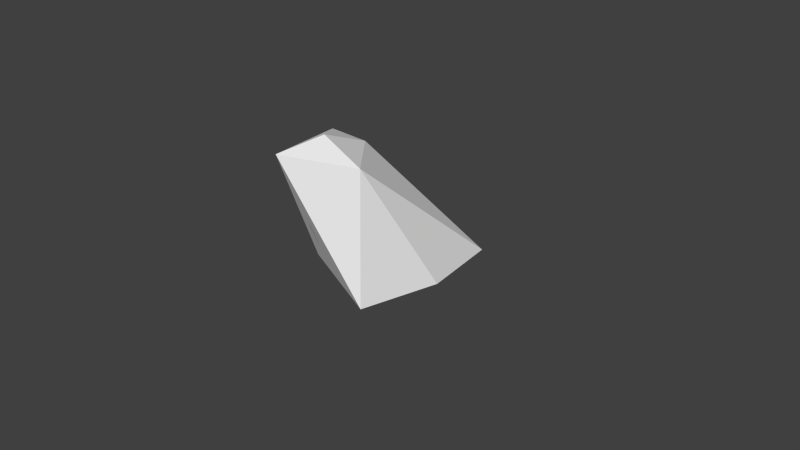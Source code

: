 # Source: glaz_prerandom.blend  (saved by Blender 2.77.0; exported with 4.5.12 LTS)
import bpy
from mathutils import Matrix  # noqa: F401  (used for matrix-valued properties, if any)

bpy.ops.wm.read_factory_settings(use_empty=True)
scene = bpy.context.scene
scene.name = 'Scene'

# ---- collections
col_collection_1 = bpy.data.collections.new('Collection 1'); scene.collection.children.link(col_collection_1)

# ---- materials (node trees are filled in below, after node groups)
mat_stone0 = bpy.data.materials.new('Stone0')
mat_stone0.alpha_threshold = 0.0
mat_stone0.use_transparent_shadow = False
mat_stone0.roughness = 0.5
mat_stone0.line_color = (0.0, 0.0, 0.0, 1.0)

# ---- material node trees

# ---- world
world_world = bpy.data.worlds.new('World'); scene.world = world_world
world_world.color = (0.05088, 0.05088, 0.05088)
world_world.use_sun_shadow = False
world_world.sun_shadow_jitter_overblur = 0.0
world_world.cycles.sampling_method = 'NONE'
world_world.cycles.sample_map_resolution = 256

# ---- cameras
cam_camera = bpy.data.cameras.new('Camera')
cam_camera.clip_end = 100.0
cam_camera.lens = 35.0
cam_camera.sensor_width = 32.0
cam_camera.sensor_height = 18.0
cam_camera.ortho_scale = 7.314
cam_camera.dof.focus_distance = 0.0
cam_camera.dof.aperture_fstop = 128.0

# ---- meshes
me_stone0_lod1 = bpy.data.meshes.new('Stone0_LOD1')
me_stone0_lod1.from_pydata([(0.8932, 1.083, -1.0), (0.8932, -1.0, -1.0), (-0.4957, -0.5139, -1.0), (-0.7734, 0.6667, -1.0), (1.102, 0.04167, -1.0), (-0.1484, 1.292, -1.0), (0.4766, -0.5833, 0.5), (0.3724, 0.5625, -0.25), (-0.7734, 0.04167, 0.5), (0.7891, -0.2708, -0.25), (-0.4609, 0.6667, -0.25), (-0.1484, 0.04167, 0.5), (0.6849, 0.25, -0.25), (-0.5651, -1.0, 0.5), (0.1641, -1.0, -0.25), (0.6849, -0.7917, -0.25), (-0.5304, -0.7569, -0.25), (-0.1484, -0.5833, 0.75), (-0.7734, 0.3542, -0.25)], [(8, 6), (6, 2)], [(2, 3, 5, 0, 4, 1), (1, 4, 9, 15), (5, 3, 18, 10), (17, 8, 13), (8, 11, 7, 10), (6, 17, 13), (3, 2, 16, 18), (1, 15, 14), (8, 17, 11), (13, 16, 14), (6, 9, 12), (11, 17, 6), (4, 0, 12, 9), (7, 12, 0), (6, 12, 7, 11), (6, 15, 9), (13, 14, 15, 6), (1, 14, 16, 2), (13, 8, 18, 16), (10, 18, 8), (7, 0, 5, 10)])
_uv = me_stone0_lod1.uv_layers.new(name='UVMap')
_uv.uv.foreach_set('vector', [0.5551, 0.4388, 0.4408, 0.1755, 0.5521, 0.0, 0.793, 5.69e-08, 0.8857, 0.234, 0.8857, 0.4876, 1.0, 0.9843, 0.8394, 1.0, 0.8231, 0.8309, 0.9034, 0.823, 0.3219, 0.0, 0.4408, 0.1311, 0.4408, 0.2977, 0.3814, 0.2321, 0.2834, 0.6066, 0.4408, 0.4643, 0.3592, 0.6583, 0.4408, 0.4643, 0.3009, 0.452, 0.1913, 0.2356, 0.3814, 0.2321, 0.8067, 0.6618, 0.8581, 0.5121, 1.0, 0.4876, 0.8067, 0.4876, 0.7893, 0.7764, 0.6151, 0.8195, 0.6318, 0.5487, 1.0, 0.9843, 0.9034, 0.823, 1.0, 0.7359, 0.4408, 0.4643, 0.2834, 0.6066, 0.3009, 0.452, 0.4408, 0.8627, 0.6151, 0.8195, 0.6238, 0.9124, 0.1399, 0.5586, 0.06997, 0.3859, 0.1108, 0.2889, 0.3009, 0.452, 0.2834, 0.6066, 0.1399, 0.5586, 0.0, 0.2132, 0.08162, 0.01921, 0.1108, 0.2889, 0.06997, 0.3859, 0.1913, 0.2356, 0.1108, 0.2889, 0.08162, 0.01921, 0.1399, 0.5586, 0.1108, 0.2889, 0.1913, 0.2356, 0.3009, 0.452, 0.8067, 0.6618, 0.9034, 0.823, 0.8231, 0.8309, 1.0, 0.4876, 1.0, 0.7359, 0.9034, 0.823, 0.8067, 0.6618, 0.8067, 0.9621, 0.6238, 0.9124, 0.6151, 0.8195, 0.7893, 0.7764, 0.4408, 0.8627, 0.4569, 0.6097, 0.6318, 0.5487, 0.6151, 0.8195, 0.3814, 0.2321, 0.4408, 0.2977, 0.4408, 0.4643, 0.1913, 0.2356, 0.08162, 0.01921, 0.3219, 0.0, 0.3814, 0.2321])
me_stone0_lod1.materials.append(mat_stone0)
me_stone0_lod1.use_remesh_preserve_volume = False
me_stone0_lod1.use_remesh_preserve_attributes = False
me_stone0_lod1.use_mirror_vertex_groups = False
me_stone0_lod1.update()
me_cube_002 = bpy.data.meshes.new('Cube.002')
me_cube_002.from_pydata([(-0.05584, 0.06482, -1.0), (0.928, -0.4097, -0.75), (-0.6693, 0.5625, -0.5), (-0.4957, -0.5139, 0.5833), (-0.07899, 0.4236, 0.0), (-0.07899, -0.7222, 0.5833), (-0.5998, -0.3056, -0.5), (0.5807, -0.9306, -0.5), (-0.3568, -0.1667, 0.5833), (-0.3105, -0.919, 0.0), (0.6502, -0.2014, 0.0), (0.0599, -0.375, 0.5833), (0.8932, 0.4583, -0.75), (0.6502, 0.6319, -0.5), (0.303, 0.2847, 0.0), (0.6502, -0.5486, 0.0), (0.4418, -0.7917, 0.0), (-0.2873, -0.7569, -0.5), (-0.6924, -0.1204, 0.0), (-0.6693, 0.3542, 0.0), (0.3724, 0.9792, -0.75), (0.4997, -0.4907, -1.0), (0.0599, 0.6667, -1.0), (0.6155, 0.8056, -1.0), (0.7891, -0.6875, -0.5), (-0.4609, 0.875, -0.75), (-0.4609, 0.25, 0.25), (-0.6808, 0.169, -0.75), (0.8585, 0.006944, -0.5), (0.3377, -0.09722, 0.25), (0.02517, -0.8611, 0.25), (0.1872, -0.838, -0.75), (-0.623, -0.5718, 0.25), (-0.07899, 0.8403, -0.5), (0.2711, -0.7106, -0.9375), (0.737, -0.8524, -0.5625), (0.572, 0.8142, -0.625), (-0.5014, 0.09664, -0.9375), (0.5373, -0.158, 0.125), (0.8556, -0.4647, -0.9375), (0.4332, 1.04, -0.9375), (-0.3307, 0.875, -0.9375), (0.8759, 0.5972, -0.9375), (-0.4783, -0.5833, -0.5625), (-0.5911, 0.3281, 0.125), (-0.4349, 0.04167, 0.4583), (-0.7242, 0.4381, -0.625), (-0.322, -0.7049, 0.6042), (0.7457, -0.05382, -0.25), (-0.1484, -0.2708, 0.6042), (0.7804, 0.6059, -0.625), (-0.03559, -0.7917, 0.4583), (-0.4436, -0.3056, 0.6042), (-0.5072, -0.8119, 0.125), (0.07726, -0.566, 0.6042), (-0.1716, -0.945, 0.125), (-0.7271, 0.1574, 0.0625), (0.9193, -0.158, -0.625), (0.112, 0.3281, 0.0625), (0.4563, -0.9421, -0.625), (0.5634, -0.6788, 0.0625), (0.6415, -0.401, 0.0625), (0.5026, 0.4323, -0.25), (-0.1484, -0.2708, 0.5), (-0.009549, -0.5486, -0.25), (-0.6143, -0.511, 0.4583), (-0.2873, 0.9184, -0.625), (0.1814, -0.2535, 0.4583), (0.7283, -0.5747, -0.25), (0.4679, -0.8785, -0.25), (-0.241, -0.8582, -0.25), (-0.649, -0.2072, -0.25), (-0.6432, 0.4844, -0.25), (-0.06163, 0.6233, -0.25), (0.2624, -0.2245, -1.0), (0.08304, 0.36, -1.0), (0.4071, 0.7014, -1.0), (0.8498, -0.592, -0.625), (-0.5911, 0.6927, -0.625), (-0.2873, 0.3455, 0.125), (-0.6374, -0.07407, -0.625), (0.8845, 0.1892, -0.625), (0.2943, 0.1198, 0.125), (0.2769, -0.809, 0.125), (-0.1079, -0.7772, -0.625), (-0.6548, -0.3519, 0.125), (0.1293, 0.9184, -0.625), (0.7305, 0.8555, -0.8438), (0.7451, -0.8356, -0.85), (-0.2526, -0.5312, -0.625), (-0.5674, 0.5671, -0.9), (0.902, 0.083, -0.949), (-0.02344, 1.063, -0.9), (0.1988, -0.4965, 0.3125), (0.303, 0.5972, -0.3), (-0.4609, -0.1146, 0.5), (0.7821, -0.3194, -0.3), (-0.4368, 0.6184, -0.25), (-0.1002, 0.04649, 0.4074), (0.656, 0.2211, -0.25), (-0.4308, -0.8588, 0.4167), (0.1399, -0.9373, -0.25), (0.6415, -0.7591, -0.25), (-0.5165, -0.6458, -0.2), (-0.1918, -0.4965, 0.6458), (-0.7179, 0.2431, -0.3)], [(95, 63), (63, 93), (93, 64), (64, 89)], [(37, 90, 75), (75, 91, 74), (0, 74, 89), (77, 88, 39), (1, 39, 91), (1, 57, 96), (78, 90, 46), (2, 46, 105), (2, 72, 97), (3, 47, 104), (52, 95, 65), (3, 65, 100), (79, 98, 58), (58, 94, 73), (4, 73, 97), (51, 93, 54), (5, 54, 104), (47, 100, 51), (6, 80, 89), (6, 43, 103), (71, 105, 80), (59, 88, 35), (7, 35, 102), (69, 101, 59), (8, 45, 95), (52, 104, 49), (8, 49, 98), (55, 100, 53), (9, 53, 103), (70, 101, 55), (38, 93, 61), (10, 61, 96), (10, 48, 99), (67, 98, 49), (11, 49, 104), (11, 54, 93), (12, 81, 91), (42, 87, 50), (50, 99, 81), (13, 36, 94), (13, 62, 99), (50, 87, 36), (14, 82, 99), (14, 62, 94), (58, 98, 82), (61, 93, 60), (15, 60, 102), (15, 68, 96), (16, 83, 101), (16, 69, 102), (60, 93, 83), (84, 101, 70), (17, 70, 103), (17, 43, 89), (18, 85, 95), (18, 56, 105), (71, 103, 85), (19, 44, 97), (19, 72, 105), (56, 95, 44), (86, 94, 36), (20, 36, 87), (20, 40, 92), (21, 39, 88), (34, 89, 74), (21, 74, 91), (22, 75, 90), (22, 41, 92), (76, 91, 75), (23, 40, 87), (42, 91, 76), (76, 92, 40), (24, 68, 102), (35, 88, 77), (24, 77, 96), (66, 92, 41), (25, 41, 90), (78, 97, 66), (44, 95, 45), (26, 45, 98), (79, 97, 44), (27, 46, 90), (37, 89, 80), (27, 80, 105), (28, 48, 96), (57, 91, 81), (28, 81, 99), (29, 67, 93), (38, 99, 82), (29, 82, 98), (51, 100, 55), (30, 55, 101), (30, 83, 93), (34, 88, 59), (31, 59, 101), (84, 89, 34), (32, 53, 100), (65, 95, 85), (32, 85, 103), (33, 66, 97), (33, 73, 94), (86, 92, 66), (0, 37, 75), (0, 75, 74), (37, 0, 89), (1, 77, 39), (57, 1, 91), (77, 1, 96), (2, 78, 46), (72, 2, 105), (78, 2, 97), (52, 3, 104), (3, 52, 65), (47, 3, 100), (4, 79, 58), (4, 58, 73), (79, 4, 97), (5, 51, 54), (47, 5, 104), (5, 47, 51), (43, 6, 89), (71, 6, 103), (6, 71, 80), (7, 59, 35), (69, 7, 102), (7, 69, 59), (52, 8, 95), (8, 52, 49), (45, 8, 98), (9, 55, 53), (70, 9, 103), (9, 70, 55), (10, 38, 61), (48, 10, 96), (38, 10, 99), (11, 67, 49), (54, 11, 104), (67, 11, 93), (42, 12, 91), (12, 42, 50), (12, 50, 81), (62, 13, 94), (50, 13, 99), (13, 50, 36), (62, 14, 99), (58, 14, 94), (14, 58, 82), (15, 61, 60), (68, 15, 102), (61, 15, 96), (69, 16, 101), (60, 16, 102), (16, 60, 83), (17, 84, 70), (43, 17, 103), (84, 17, 89), (56, 18, 95), (71, 18, 105), (18, 71, 85), (72, 19, 97), (56, 19, 105), (19, 56, 44), (20, 86, 36), (40, 20, 87), (86, 20, 92), (34, 21, 88), (21, 34, 74), (39, 21, 91), (41, 22, 90), (76, 22, 92), (22, 76, 75), (42, 23, 87), (23, 42, 76), (23, 76, 40), (35, 24, 102), (24, 35, 77), (68, 24, 96), (25, 66, 41), (78, 25, 90), (25, 78, 66), (26, 44, 45), (79, 26, 98), (26, 79, 44), (37, 27, 90), (27, 37, 80), (46, 27, 105), (57, 28, 96), (28, 57, 81), (48, 28, 99), (38, 29, 93), (29, 38, 82), (67, 29, 98), (30, 51, 55), (83, 30, 101), (51, 30, 93), (31, 34, 59), (84, 31, 101), (31, 84, 34), (65, 32, 100), (32, 65, 85), (53, 32, 103), (73, 33, 97), (86, 33, 94), (33, 86, 66)])
me_cube_002.polygons.foreach_set('use_smooth', [True] * 204)
_uv = me_cube_002.uv_layers.new(name='UVMap')
_uv.uv.foreach_set('vector', [0.498, 0.3072, 0.469, 0.1865, 0.645, 0.2072, 0.645, 0.2072, 0.361, 0.2209, 0.7109, 0.3356, 0.6272, 0.2828, 0.7109, 0.3356, 0.6879, 0.5878, 0.9048, 0.9083, 0.9799, 0.9552, 0.594, 0.6629, 0.4868, 0.6357, 0.594, 0.6629, 0.361, 0.2209, 0.4868, 0.6357, 0.03499, 0.2996, 0.321, 0.5343, 0.4061, 0.1762, 0.426, 0.1355, 0.4408, 0.2144, 0.421, 0.2203, 0.4408, 0.2144, 0.5554, 0.4483, 0.421, 0.2203, 0.416, 0.2704, 0.3743, 0.2408, 0.4342, 0.6362, 0.5121, 0.6406, 0.2749, 0.6071, 0.3568, 0.5387, 0.4537, 0.5507, 0.4488, 0.7362, 0.4342, 0.6362, 0.4488, 0.7362, 0.6379, 0.7321, 0.3369, 0.3434, 0.289, 0.4369, 0.2461, 0.3299, 0.2461, 0.3299, 0.2073, 0.2232, 0.2905, 0.2326, 0.2912, 0.3066, 0.2905, 0.2326, 0.3743, 0.2408, 0.9076, 0.5829, 0.6487, 0.6339, 0.5367, 0.6027, 0.5904, 0.605, 0.5367, 0.6027, 0.2749, 0.6071, 0.5121, 0.6406, 0.6379, 0.7321, 0.9076, 0.5829, 0.6787, 0.7149, 0.7106, 0.661, 0.6879, 0.5878, 0.6787, 0.7149, 0.6898, 0.7867, 0.6062, 0.7937, 0.6234, 0.6856, 0.5554, 0.4483, 0.7106, 0.661, 0.9331, 0.8148, 0.9799, 0.9552, 0.945, 0.8836, 0.9414, 0.834, 0.945, 0.8836, 0.9051, 0.8148, 0.9436, 0.7868, 1.0, 0.7359, 0.9331, 0.8148, 0.3417, 0.5076, 0.3644, 0.4517, 0.4537, 0.5507, 0.3568, 0.5387, 0.2749, 0.6071, 0.2918, 0.5263, 0.3417, 0.5076, 0.2918, 0.5263, 0.289, 0.4369, 1.0, 0.6118, 0.6379, 0.7321, 0.53, 0.8278, 0.7803, 0.7349, 0.53, 0.8278, 0.6062, 0.7937, 0.8394, 0.7345, 1.0, 0.7359, 1.0, 0.6118, 0.1354, 0.423, 0.6487, 0.6339, 0.105, 0.4723, 0.1069, 0.4112, 0.105, 0.4723, 0.321, 0.5343, 0.1069, 0.4112, 0.08698, 0.3455, 0.1163, 0.295, 0.3894, 0.542, 0.289, 0.4369, 0.2918, 0.5263, 0.4187, 0.5685, 0.2918, 0.5263, 0.2749, 0.6071, 0.4187, 0.5685, 0.5367, 0.6027, 0.6487, 0.6339, 0.06414, 0.1738, 0.05879, 0.243, 0.361, 0.2209, 0.04081, 0.1162, 0.1015, 0.04107, 0.09611, 0.1658, 0.09611, 0.1658, 0.1163, 0.295, 0.05879, 0.243, 0.1303, 0.183, 0.1498, 0.1303, 0.2073, 0.2232, 0.1303, 0.183, 0.1577, 0.2578, 0.1163, 0.295, 0.09611, 0.1658, 0.1015, 0.04107, 0.1498, 0.1303, 0.201, 0.3255, 0.1991, 0.3749, 0.1163, 0.295, 0.201, 0.3255, 0.1577, 0.2578, 0.2073, 0.2232, 0.2461, 0.3299, 0.289, 0.4369, 0.1991, 0.3749, 0.105, 0.4723, 0.6487, 0.6339, 0.8644, 0.7492, 0.6028, 0.6507, 0.8644, 0.7492, 0.9051, 0.8148, 0.6028, 0.6507, 0.8699, 0.8263, 0.321, 0.5343, 0.9034, 0.7403, 0.9114, 0.6916, 1.0, 0.7359, 0.9034, 0.7403, 0.9436, 0.7868, 0.9051, 0.8148, 0.8644, 0.7492, 0.6487, 0.6339, 0.9114, 0.6916, 0.8328, 0.6993, 1.0, 0.7359, 0.8394, 0.7345, 0.7702, 0.7284, 0.8394, 0.7345, 0.6062, 0.7937, 0.7702, 0.7284, 0.6898, 0.7867, 0.6879, 0.5878, 0.5679, 0.6593, 0.536, 0.7131, 0.4537, 0.5507, 0.5679, 0.6593, 0.5443, 0.5792, 0.5554, 0.4483, 0.6234, 0.6856, 0.6062, 0.7937, 0.536, 0.7131, 0.4552, 0.4036, 0.4044, 0.3526, 0.3743, 0.2408, 0.4552, 0.4036, 0.416, 0.2704, 0.5554, 0.4483, 0.5443, 0.5792, 0.4537, 0.5507, 0.4044, 0.3526, 0.2524, 0.1191, 0.2073, 0.2232, 0.1498, 0.1303, 0.1982, 0.08494, 0.1498, 0.1303, 0.1015, 0.04107, 0.1982, 0.08494, 0.2017, 0.009607, 0.3067, 0.01879, 0.9498, 0.7788, 0.594, 0.6629, 0.9799, 0.9552, 0.8448, 0.7392, 0.6879, 0.5878, 0.7109, 0.3356, 0.5496, 0.3986, 0.7109, 0.3356, 0.361, 0.2209, 0.6262, 0.1365, 0.645, 0.2072, 0.469, 0.1865, 0.6262, 0.1365, 0.4964, 0.08776, 0.5683, 0.02194, 0.7019, 0.1121, 0.361, 0.2209, 0.645, 0.2072, 0.08557, -0.01055, 0.2017, 0.009607, 0.1015, 0.04107, 0.04081, 0.1162, 0.361, 0.2209, 0.7019, 0.1121, 0.7019, 0.1121, 0.5683, 0.02194, 0.7164, 0.1186, 0.9088, 0.8794, 0.8699, 0.8263, 0.9051, 0.8148, 0.945, 0.8836, 0.9799, 0.9552, 0.9048, 0.9083, 0.9088, 0.8794, 0.9048, 0.9083, 0.321, 0.5343, 0.3425, 0.1361, 0.3067, 0.01879, 0.4046, 0.09146, 0.3869, 0.1363, 0.4046, 0.09146, 0.426, 0.1355, 0.4061, 0.1762, 0.3743, 0.2408, 0.3425, 0.1361, 0.4044, 0.3526, 0.4537, 0.5507, 0.3644, 0.4517, 0.3744, 0.3828, 0.3644, 0.4517, 0.289, 0.4369, 0.3369, 0.3434, 0.3743, 0.2408, 0.4044, 0.3526, 0.5717, 0.3831, 0.4408, 0.2144, 0.426, 0.1355, 0.498, 0.3072, 0.6879, 0.5878, 0.7106, 0.661, 0.5717, 0.3831, 0.7106, 0.661, 0.5554, 0.4483, 0.06025, 0.296, 0.08698, 0.3455, 0.321, 0.5343, 0.03499, 0.2996, 0.361, 0.2209, 0.05879, 0.243, 0.06025, 0.296, 0.05879, 0.243, 0.1163, 0.295, 0.258, 0.4543, 0.3894, 0.542, 0.6487, 0.6339, 0.1354, 0.423, 0.1163, 0.295, 0.1991, 0.3749, 0.258, 0.4543, 0.1991, 0.3749, 0.289, 0.4369, 0.9076, 0.5829, 0.6379, 0.7321, 1.0, 0.6118, 0.9356, 0.6284, 1.0, 0.6118, 1.0, 0.7359, 0.9356, 0.6284, 0.9114, 0.6916, 0.6487, 0.6339, 0.8448, 0.7392, 0.9799, 0.9552, 0.9331, 0.8148, 0.8943, 0.7422, 0.9331, 0.8148, 1.0, 0.7359, 0.8328, 0.6993, 0.6879, 0.5878, 0.8448, 0.7392, 0.5043, 0.764, 0.53, 0.8278, 0.6379, 0.7321, 0.4488, 0.7362, 0.4537, 0.5507, 0.536, 0.7131, 0.5043, 0.764, 0.536, 0.7131, 0.6062, 0.7937, 0.2969, 0.1632, 0.3425, 0.1361, 0.3743, 0.2408, 0.2969, 0.1632, 0.2905, 0.2326, 0.2073, 0.2232, 0.2524, 0.1191, 0.3067, 0.01879, 0.3425, 0.1361, 0.6272, 0.2828, 0.498, 0.3072, 0.645, 0.2072, 0.6272, 0.2828, 0.645, 0.2072, 0.7109, 0.3356, 0.498, 0.3072, 0.6272, 0.2828, 0.6879, 0.5878, 0.4868, 0.6357, 0.9048, 0.9083, 0.594, 0.6629, 0.03499, 0.2996, 0.4868, 0.6357, 0.361, 0.2209, 0.9048, 0.9083, 0.4868, 0.6357, 0.321, 0.5343, 0.421, 0.2203, 0.4061, 0.1762, 0.4408, 0.2144, 0.416, 0.2704, 0.421, 0.2203, 0.5554, 0.4483, 0.4061, 0.1762, 0.421, 0.2203, 0.3743, 0.2408, 0.3568, 0.5387, 0.4342, 0.6362, 0.2749, 0.6071, 0.4342, 0.6362, 0.3568, 0.5387, 0.4488, 0.7362, 0.5121, 0.6406, 0.4342, 0.6362, 0.6379, 0.7321, 0.2912, 0.3066, 0.3369, 0.3434, 0.2461, 0.3299, 0.2912, 0.3066, 0.2461, 0.3299, 0.2905, 0.2326, 0.3369, 0.3434, 0.2912, 0.3066, 0.3743, 0.2408, 0.5904, 0.605, 0.9076, 0.5829, 0.5367, 0.6027, 0.5121, 0.6406, 0.5904, 0.605, 0.2749, 0.6071, 0.5904, 0.605, 0.5121, 0.6406, 0.9076, 0.5829, 0.6898, 0.7867, 0.6787, 0.7149, 0.6879, 0.5878, 0.6234, 0.6856, 0.6787, 0.7149, 0.6062, 0.7937, 0.6787, 0.7149, 0.6234, 0.6856, 0.7106, 0.661, 0.9414, 0.834, 0.9331, 0.8148, 0.945, 0.8836, 0.9436, 0.7868, 0.9414, 0.834, 0.9051, 0.8148, 0.9414, 0.834, 0.9436, 0.7868, 0.9331, 0.8148, 0.3568, 0.5387, 0.3417, 0.5076, 0.4537, 0.5507, 0.3417, 0.5076, 0.3568, 0.5387, 0.2918, 0.5263, 0.3644, 0.4517, 0.3417, 0.5076, 0.289, 0.4369, 0.7803, 0.7349, 1.0, 0.6118, 0.53, 0.8278, 0.8394, 0.7345, 0.7803, 0.7349, 0.6062, 0.7937, 0.7803, 0.7349, 0.8394, 0.7345, 1.0, 0.6118, 0.1069, 0.4112, 0.1354, 0.423, 0.105, 0.4723, 0.08698, 0.3455, 0.1069, 0.4112, 0.321, 0.5343, 0.1354, 0.423, 0.1069, 0.4112, 0.1163, 0.295, 0.4187, 0.5685, 0.3894, 0.542, 0.2918, 0.5263, 0.5367, 0.6027, 0.4187, 0.5685, 0.2749, 0.6071, 0.3894, 0.542, 0.4187, 0.5685, 0.6487, 0.6339, 0.04081, 0.1162, 0.06414, 0.1738, 0.361, 0.2209, 0.06414, 0.1738, 0.04081, 0.1162, 0.09611, 0.1658, 0.06414, 0.1738, 0.09611, 0.1658, 0.05879, 0.243, 0.1577, 0.2578, 0.1303, 0.183, 0.2073, 0.2232, 0.09611, 0.1658, 0.1303, 0.183, 0.1163, 0.295, 0.1303, 0.183, 0.09611, 0.1658, 0.1498, 0.1303, 0.1577, 0.2578, 0.201, 0.3255, 0.1163, 0.295, 0.2461, 0.3299, 0.201, 0.3255, 0.2073, 0.2232, 0.201, 0.3255, 0.2461, 0.3299, 0.1991, 0.3749, 0.6028, 0.6507, 0.105, 0.4723, 0.8644, 0.7492, 0.8699, 0.8263, 0.6028, 0.6507, 0.9051, 0.8148, 0.105, 0.4723, 0.6028, 0.6507, 0.321, 0.5343, 0.9436, 0.7868, 0.9034, 0.7403, 1.0, 0.7359, 0.8644, 0.7492, 0.9034, 0.7403, 0.9051, 0.8148, 0.9034, 0.7403, 0.8644, 0.7492, 0.9114, 0.6916, 0.7702, 0.7284, 0.8328, 0.6993, 0.8394, 0.7345, 0.6898, 0.7867, 0.7702, 0.7284, 0.6062, 0.7937, 0.8328, 0.6993, 0.7702, 0.7284, 0.6879, 0.5878, 0.5443, 0.5792, 0.5679, 0.6593, 0.4537, 0.5507, 0.6234, 0.6856, 0.5679, 0.6593, 0.5554, 0.4483, 0.5679, 0.6593, 0.6234, 0.6856, 0.536, 0.7131, 0.416, 0.2704, 0.4552, 0.4036, 0.3743, 0.2408, 0.5443, 0.5792, 0.4552, 0.4036, 0.5554, 0.4483, 0.4552, 0.4036, 0.5443, 0.5792, 0.4044, 0.3526, 0.1982, 0.08494, 0.2524, 0.1191, 0.1498, 0.1303, 0.2017, 0.009607, 0.1982, 0.08494, 0.1015, 0.04107, 0.2524, 0.1191, 0.1982, 0.08494, 0.3067, 0.01879, 0.8448, 0.7392, 0.9498, 0.7788, 0.9799, 0.9552, 0.9498, 0.7788, 0.8448, 0.7392, 0.7109, 0.3356, 0.594, 0.6629, 0.5496, 0.3986, 0.361, 0.2209, 0.4964, 0.08776, 0.6262, 0.1365, 0.469, 0.1865, 0.7019, 0.1121, 0.6262, 0.1365, 0.5683, 0.02194, 0.6262, 0.1365, 0.7019, 0.1121, 0.645, 0.2072, 0.04081, 0.1162, 0.08557, -0.01055, 0.1015, 0.04107, 0.5812, 0.2207, 0.04081, 0.1162, 0.7019, 0.1121, 0.5812, 0.2207, 0.7019, 0.1121, 0.7164, 0.1186, 0.945, 0.8836, 0.9088, 0.8794, 0.9051, 0.8148, 0.9088, 0.8794, 0.945, 0.8836, 0.9048, 0.9083, 0.8699, 0.8263, 0.9088, 0.8794, 0.321, 0.5343, 0.3869, 0.1363, 0.3425, 0.1361, 0.4046, 0.09146, 0.4061, 0.1762, 0.3869, 0.1363, 0.426, 0.1355, 0.3869, 0.1363, 0.4061, 0.1762, 0.3425, 0.1361, 0.3744, 0.3828, 0.4044, 0.3526, 0.3644, 0.4517, 0.3369, 0.3434, 0.3744, 0.3828, 0.289, 0.4369, 0.3744, 0.3828, 0.3369, 0.3434, 0.4044, 0.3526, 0.498, 0.3072, 0.5717, 0.3831, 0.426, 0.1355, 0.5717, 0.3831, 0.498, 0.3072, 0.7106, 0.661, 0.4408, 0.2144, 0.5717, 0.3831, 0.5554, 0.4483, 0.03499, 0.2996, 0.06025, 0.296, 0.321, 0.5343, 0.06025, 0.296, 0.03499, 0.2996, 0.05879, 0.243, 0.08698, 0.3455, 0.06025, 0.296, 0.1163, 0.295, 0.1354, 0.423, 0.258, 0.4543, 0.6487, 0.6339, 0.258, 0.4543, 0.1354, 0.423, 0.1991, 0.3749, 0.3894, 0.542, 0.258, 0.4543, 0.289, 0.4369, 0.9356, 0.6284, 0.9076, 0.5829, 1.0, 0.6118, 0.9114, 0.6916, 0.9356, 0.6284, 1.0, 0.7359, 0.9076, 0.5829, 0.9356, 0.6284, 0.6487, 0.6339, 0.8943, 0.7422, 0.8448, 0.7392, 0.9331, 0.8148, 0.8328, 0.6993, 0.8943, 0.7422, 1.0, 0.7359, 0.8943, 0.7422, 0.8328, 0.6993, 0.8448, 0.7392, 0.4488, 0.7362, 0.5043, 0.764, 0.6379, 0.7321, 0.5043, 0.764, 0.4488, 0.7362, 0.536, 0.7131, 0.53, 0.8278, 0.5043, 0.764, 0.6062, 0.7937, 0.2905, 0.2326, 0.2969, 0.1632, 0.3743, 0.2408, 0.2524, 0.1191, 0.2969, 0.1632, 0.2073, 0.2232, 0.2969, 0.1632, 0.2524, 0.1191, 0.3425, 0.1361])
me_cube_002.materials.append(mat_stone0)
me_cube_002.use_remesh_preserve_volume = False
me_cube_002.use_remesh_preserve_attributes = False
me_cube_002.use_mirror_vertex_groups = False
me_cube_002.update()

# ---- objects
ob_stone0_lod1 = bpy.data.objects.new('Stone0_LOD1', me_stone0_lod1)
ob_camera = bpy.data.objects.new('Camera', cam_camera)
ob_stone0_lod0 = bpy.data.objects.new('Stone0_LOD0', me_cube_002)

# ---- transforms, parenting, visibility, modifiers, constraints
ob_stone0_lod1.location = (0.0, 0.0, 1.0)
ob_stone0_lod1.lock_rotations_4d = False
ob_stone0_lod1.empty_display_type = 'ARROWS'
ob_stone0_lod1.lineart.crease_threshold = 0.0
ob_camera.location = (7.481, -6.508, 5.344)
ob_camera.rotation_euler = (1.109, 0.01082, 0.8149)
ob_camera.lock_rotations_4d = False
ob_camera.empty_display_type = 'ARROWS'
ob_camera.color = (0.0, 0.0, 0.0, 0.0)
ob_camera.display_type = 'WIRE'
ob_camera.lineart.crease_threshold = 0.0
ob_stone0_lod0.location = (0.0, 0.0, 1.0)
ob_stone0_lod0.lock_rotations_4d = False
ob_stone0_lod0.empty_display_type = 'ARROWS'
ob_stone0_lod0.lineart.crease_threshold = 0.0

# ---- collection membership
col_collection_1.objects.link(ob_stone0_lod1)
col_collection_1.objects.link(ob_camera)
col_collection_1.objects.link(ob_stone0_lod0)

# ---- scene / render settings (as saved in the file)
scene.camera = ob_camera
scene.frame_start = 1; scene.frame_end = 250; scene.frame_set(1)
scene.render.engine = 'BLENDER_EEVEE_NEXT'
scene.render.resolution_percentage = 50
scene.render.dither_intensity = 0.0
scene.cycles.use_denoising = False
scene.cycles.samples = 10
scene.cycles.sampling_pattern = 'TABULATED_SOBOL'
scene.cycles.light_sampling_threshold = 0.0
scene.cycles.use_adaptive_sampling = False
scene.cycles.use_light_tree = False
scene.cycles.blur_glossy = 0.0
scene.cycles.pixel_filter_type = 'GAUSSIAN'
scene.cycles.sample_clamp_indirect = 0.0
scene.view_settings.view_transform = 'Standard'
bpy.context.view_layer.update()

# ---- added for rendering (the .blend has no usable light): sun
light_auto_sun = bpy.data.lights.new('AutoSun', 'SUN')
light_auto_sun.energy = 3.0
light_auto_sun.angle = 0.0523599
ob_auto_sun = bpy.data.objects.new('AutoSun', light_auto_sun)
scene.collection.objects.link(ob_auto_sun)
ob_auto_sun.rotation_euler = (0.872665, 0.174533, 0.523599)
bpy.context.view_layer.update()
